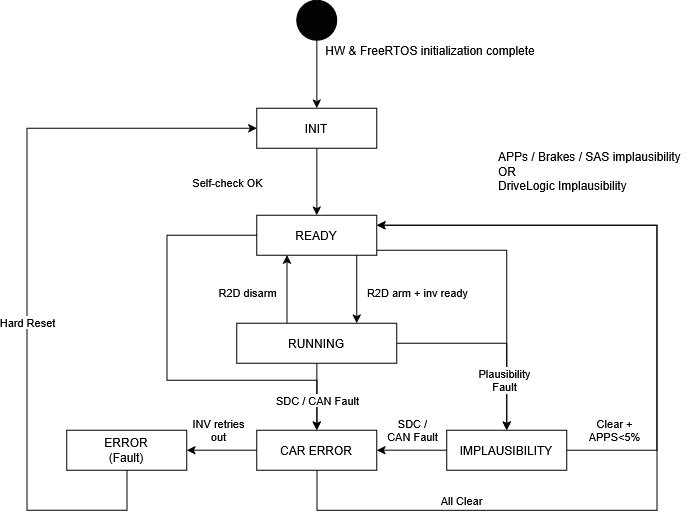

The diagram above was exported from draw.io. Its source (the exported page's mxGraphModel, read from the mxfile embedded in the PNG):
<mxGraphModel dx="975" dy="550" grid="1" gridSize="10" guides="1" tooltips="1" connect="1" arrows="1" fold="1" page="1" pageScale="1" pageWidth="827" pageHeight="1169" math="0" shadow="0">
  <root>
    <mxCell id="0" />
    <mxCell id="1" parent="0" />
    <mxCell id="gXlQOLPpcGc-0N8KyWm_-6" edge="1" parent="1" source="gXlQOLPpcGc-0N8KyWm_-4" style="edgeStyle=orthogonalEdgeStyle;rounded=0;orthogonalLoop=1;jettySize=auto;html=1;" target="gXlQOLPpcGc-0N8KyWm_-5" value="">
      <mxGeometry relative="1" as="geometry" />
    </mxCell>
    <mxCell id="gXlQOLPpcGc-0N8KyWm_-4" parent="1" style="ellipse;whiteSpace=wrap;html=1;shapeInside=1;aspect=fixed;fillColor=light-dark(#030303,#66B2FF);fillStyle=solid;gradientColor=none;" value="" vertex="1">
      <mxGeometry height="40" width="40" x="390" y="50" as="geometry" />
    </mxCell>
    <mxCell id="gXlQOLPpcGc-0N8KyWm_-11" edge="1" parent="1" source="gXlQOLPpcGc-0N8KyWm_-5" style="edgeStyle=orthogonalEdgeStyle;rounded=0;orthogonalLoop=1;jettySize=auto;html=1;" target="gXlQOLPpcGc-0N8KyWm_-10" value="">
      <mxGeometry relative="1" as="geometry" />
    </mxCell>
    <mxCell id="gXlQOLPpcGc-0N8KyWm_-12" connectable="0" parent="gXlQOLPpcGc-0N8KyWm_-11" style="edgeLabel;html=1;align=center;verticalAlign=middle;resizable=0;points=[];" value="Self-check OK" vertex="1">
      <mxGeometry relative="1" x="-0.2371" as="geometry">
        <mxPoint x="-90" y="8" as="offset" />
      </mxGeometry>
    </mxCell>
    <mxCell id="gXlQOLPpcGc-0N8KyWm_-5" parent="1" style="whiteSpace=wrap;html=1;fillColor=light-dark(#FFFFFF,#66B2FF);fillStyle=auto;gradientColor=none;" value="&lt;div&gt;INIT&lt;/div&gt;" vertex="1">
      <mxGeometry height="40" width="120" x="350" y="158" as="geometry" />
    </mxCell>
    <mxCell id="gXlQOLPpcGc-0N8KyWm_-7" parent="1" style="text;html=1;whiteSpace=wrap;strokeColor=none;fillColor=none;align=center;verticalAlign=middle;rounded=0;" value="HW &amp;amp; FreeRTOS initialization complete" vertex="1">
      <mxGeometry height="30" width="220" x="414" y="85" as="geometry" />
    </mxCell>
    <mxCell id="kQwHxNmtx-TrNXQ0J0ZO-2" edge="1" parent="1" source="gXlQOLPpcGc-0N8KyWm_-10" style="edgeStyle=orthogonalEdgeStyle;rounded=0;orthogonalLoop=1;jettySize=auto;html=1;entryX=0.75;entryY=0;entryDx=0;entryDy=0;" target="gXlQOLPpcGc-0N8KyWm_-13">
      <mxGeometry relative="1" as="geometry">
        <Array as="points">
          <mxPoint x="450" y="310" />
          <mxPoint x="450" y="310" />
        </Array>
      </mxGeometry>
    </mxCell>
    <mxCell id="kQwHxNmtx-TrNXQ0J0ZO-7" connectable="0" parent="kQwHxNmtx-TrNXQ0J0ZO-2" style="edgeLabel;html=1;align=center;verticalAlign=middle;resizable=0;points=[];" value="R2D arm + inv ready" vertex="1">
      <mxGeometry relative="1" x="-0.1633" y="1" as="geometry">
        <mxPoint x="59" y="9" as="offset" />
      </mxGeometry>
    </mxCell>
    <mxCell id="kQwHxNmtx-TrNXQ0J0ZO-8" edge="1" parent="1" source="gXlQOLPpcGc-0N8KyWm_-10" style="edgeStyle=orthogonalEdgeStyle;rounded=0;orthogonalLoop=1;jettySize=auto;html=1;entryX=0.5;entryY=0;entryDx=0;entryDy=0;" target="gXlQOLPpcGc-0N8KyWm_-17">
      <mxGeometry relative="1" as="geometry">
        <Array as="points">
          <mxPoint x="600" y="300" />
        </Array>
      </mxGeometry>
    </mxCell>
    <mxCell id="kQwHxNmtx-TrNXQ0J0ZO-9" edge="1" parent="1" source="gXlQOLPpcGc-0N8KyWm_-10" style="edgeStyle=orthogonalEdgeStyle;rounded=0;orthogonalLoop=1;jettySize=auto;html=1;entryX=0.5;entryY=0;entryDx=0;entryDy=0;" target="RcXFYnkffBIIQLoIEhNP-6">
      <mxGeometry relative="1" as="geometry">
        <Array as="points">
          <mxPoint x="260" y="285" />
          <mxPoint x="260" y="430" />
          <mxPoint x="410" y="430" />
        </Array>
      </mxGeometry>
    </mxCell>
    <mxCell id="gXlQOLPpcGc-0N8KyWm_-10" parent="1" style="whiteSpace=wrap;html=1;fillColor=light-dark(#FFFFFF,#66B2FF);fillStyle=auto;gradientColor=none;" value="READY" vertex="1">
      <mxGeometry height="40" width="120" x="350" y="265" as="geometry" />
    </mxCell>
    <mxCell id="RcXFYnkffBIIQLoIEhNP-5" edge="1" parent="1" source="gXlQOLPpcGc-0N8KyWm_-13" style="edgeStyle=orthogonalEdgeStyle;rounded=0;orthogonalLoop=1;jettySize=auto;html=1;entryX=0.5;entryY=0;entryDx=0;entryDy=0;" target="gXlQOLPpcGc-0N8KyWm_-17">
      <mxGeometry relative="1" as="geometry" />
    </mxCell>
    <mxCell id="kQwHxNmtx-TrNXQ0J0ZO-1" connectable="0" parent="RcXFYnkffBIIQLoIEhNP-5" style="edgeLabel;html=1;align=center;verticalAlign=middle;resizable=0;points=[];" value="&lt;div&gt;Plausibility&lt;/div&gt;&lt;div&gt;Fault&lt;/div&gt;" vertex="1">
      <mxGeometry relative="1" x="0.0846" as="geometry">
        <mxPoint y="37" as="offset" />
      </mxGeometry>
    </mxCell>
    <mxCell id="RcXFYnkffBIIQLoIEhNP-7" edge="1" parent="1" source="gXlQOLPpcGc-0N8KyWm_-13" style="edgeStyle=orthogonalEdgeStyle;rounded=0;orthogonalLoop=1;jettySize=auto;html=1;entryX=0.5;entryY=0;entryDx=0;entryDy=0;" target="RcXFYnkffBIIQLoIEhNP-6">
      <mxGeometry relative="1" as="geometry" />
    </mxCell>
    <mxCell id="RcXFYnkffBIIQLoIEhNP-8" connectable="0" parent="RcXFYnkffBIIQLoIEhNP-7" style="edgeLabel;html=1;align=center;verticalAlign=middle;resizable=0;points=[];" value="SDC / CAN Fault" vertex="1">
      <mxGeometry relative="1" x="-0.1124" y="3" as="geometry">
        <mxPoint x="-3" y="7" as="offset" />
      </mxGeometry>
    </mxCell>
    <mxCell id="RcXFYnkffBIIQLoIEhNP-18" edge="1" parent="1" source="gXlQOLPpcGc-0N8KyWm_-13" style="edgeStyle=orthogonalEdgeStyle;rounded=0;orthogonalLoop=1;jettySize=auto;html=1;" target="gXlQOLPpcGc-0N8KyWm_-10" value="">
      <mxGeometry relative="1" as="geometry">
        <Array as="points">
          <mxPoint x="380" y="310" />
          <mxPoint x="380" y="310" />
        </Array>
      </mxGeometry>
    </mxCell>
    <mxCell id="RcXFYnkffBIIQLoIEhNP-19" connectable="0" parent="RcXFYnkffBIIQLoIEhNP-18" style="edgeLabel;html=1;align=center;verticalAlign=middle;resizable=0;points=[];" value="R2D disarm" vertex="1">
      <mxGeometry relative="1" x="-0.1178" as="geometry">
        <mxPoint x="-40" y="-1" as="offset" />
      </mxGeometry>
    </mxCell>
    <mxCell id="gXlQOLPpcGc-0N8KyWm_-13" parent="1" style="whiteSpace=wrap;html=1;fillColor=light-dark(#FFFFFF,#66B2FF);fillStyle=auto;gradientColor=none;" value="RUNNING" vertex="1">
      <mxGeometry height="40" width="160" x="330" y="373" as="geometry" />
    </mxCell>
    <mxCell id="RcXFYnkffBIIQLoIEhNP-3" edge="1" parent="1" source="gXlQOLPpcGc-0N8KyWm_-17" style="edgeStyle=orthogonalEdgeStyle;rounded=0;orthogonalLoop=1;jettySize=auto;html=1;entryX=1;entryY=0.25;entryDx=0;entryDy=0;exitX=1;exitY=0.5;exitDx=0;exitDy=0;" target="gXlQOLPpcGc-0N8KyWm_-10">
      <mxGeometry relative="1" as="geometry">
        <Array as="points">
          <mxPoint x="750" y="500" />
          <mxPoint x="750" y="275" />
        </Array>
      </mxGeometry>
    </mxCell>
    <mxCell id="kQwHxNmtx-TrNXQ0J0ZO-3" connectable="0" parent="RcXFYnkffBIIQLoIEhNP-3" style="edgeLabel;html=1;align=center;verticalAlign=middle;resizable=0;points=[];" value="Clear +&lt;br&gt;APPS&amp;lt;5%" vertex="1">
      <mxGeometry relative="1" x="-0.8597" as="geometry">
        <mxPoint x="5" y="-20" as="offset" />
      </mxGeometry>
    </mxCell>
    <mxCell id="kQwHxNmtx-TrNXQ0J0ZO-4" edge="1" parent="1" source="gXlQOLPpcGc-0N8KyWm_-17" style="edgeStyle=orthogonalEdgeStyle;rounded=0;orthogonalLoop=1;jettySize=auto;html=1;" target="RcXFYnkffBIIQLoIEhNP-6" value="">
      <mxGeometry relative="1" as="geometry" />
    </mxCell>
    <mxCell id="kQwHxNmtx-TrNXQ0J0ZO-6" connectable="0" parent="kQwHxNmtx-TrNXQ0J0ZO-4" style="edgeLabel;html=1;align=center;verticalAlign=middle;resizable=0;points=[];" value="&lt;div&gt;SDC /&lt;/div&gt;&lt;div&gt;CAN Fault&lt;/div&gt;" vertex="1">
      <mxGeometry relative="1" x="-0.1078" y="-1" as="geometry">
        <mxPoint x="-4" y="-19" as="offset" />
      </mxGeometry>
    </mxCell>
    <mxCell id="gXlQOLPpcGc-0N8KyWm_-17" parent="1" style="whiteSpace=wrap;html=1;fillColor=light-dark(#FFFFFF,#66B2FF);fillStyle=auto;gradientColor=none;" value="IMPLAUSIBILITY" vertex="1">
      <mxGeometry height="40" width="120" x="540" y="480" as="geometry" />
    </mxCell>
    <mxCell id="gXlQOLPpcGc-0N8KyWm_-19" parent="1" style="text;whiteSpace=wrap;html=1;" value="APPs / Brakes / SAS implausibility&lt;br&gt;OR&amp;nbsp;&lt;br&gt;DriveLogic Implausibility" vertex="1">
      <mxGeometry height="50" width="200" x="590" y="193" as="geometry" />
    </mxCell>
    <mxCell id="gXlQOLPpcGc-0N8KyWm_-34" edge="1" parent="1" source="gXlQOLPpcGc-0N8KyWm_-30" style="edgeStyle=orthogonalEdgeStyle;rounded=0;orthogonalLoop=1;jettySize=auto;html=1;entryX=0;entryY=0.5;entryDx=0;entryDy=0;" target="gXlQOLPpcGc-0N8KyWm_-5">
      <mxGeometry relative="1" as="geometry">
        <Array as="points">
          <mxPoint x="220" y="560" />
          <mxPoint x="120.05" y="560" />
          <mxPoint x="120.05" y="178" />
        </Array>
      </mxGeometry>
    </mxCell>
    <mxCell id="RcXFYnkffBIIQLoIEhNP-13" connectable="0" parent="gXlQOLPpcGc-0N8KyWm_-34" style="edgeLabel;html=1;align=center;verticalAlign=middle;resizable=0;points=[];" value="Hard Reset" vertex="1">
      <mxGeometry relative="1" x="-0.346" y="2" as="geometry">
        <mxPoint x="2" y="-82" as="offset" />
      </mxGeometry>
    </mxCell>
    <mxCell id="gXlQOLPpcGc-0N8KyWm_-30" parent="1" style="whiteSpace=wrap;html=1;fillColor=light-dark(#FFFFFF,#66B2FF);fillStyle=auto;gradientColor=none;" value="ERROR&lt;br&gt;(Fault)" vertex="1">
      <mxGeometry height="40" width="120" x="160" y="480" as="geometry" />
    </mxCell>
    <mxCell id="RcXFYnkffBIIQLoIEhNP-11" edge="1" parent="1" source="RcXFYnkffBIIQLoIEhNP-6" style="edgeStyle=orthogonalEdgeStyle;rounded=0;orthogonalLoop=1;jettySize=auto;html=1;entryX=1;entryY=0.5;entryDx=0;entryDy=0;" target="gXlQOLPpcGc-0N8KyWm_-30">
      <mxGeometry relative="1" as="geometry" />
    </mxCell>
    <mxCell id="RcXFYnkffBIIQLoIEhNP-12" connectable="0" parent="RcXFYnkffBIIQLoIEhNP-11" style="edgeLabel;html=1;align=center;verticalAlign=middle;resizable=0;points=[];" value="&lt;div&gt;INV retries&lt;/div&gt;&lt;div&gt;out&lt;/div&gt;" vertex="1">
      <mxGeometry relative="1" x="-0.1306" y="-1" as="geometry">
        <mxPoint x="-8" y="-19" as="offset" />
      </mxGeometry>
    </mxCell>
    <mxCell id="RcXFYnkffBIIQLoIEhNP-14" edge="1" parent="1" source="RcXFYnkffBIIQLoIEhNP-6" style="edgeStyle=orthogonalEdgeStyle;rounded=0;orthogonalLoop=1;jettySize=auto;html=1;entryX=1;entryY=0.25;entryDx=0;entryDy=0;" target="gXlQOLPpcGc-0N8KyWm_-10">
      <mxGeometry relative="1" as="geometry">
        <Array as="points">
          <mxPoint x="410" y="560.05" />
          <mxPoint x="750" y="560.05" />
          <mxPoint x="750" y="275" />
        </Array>
      </mxGeometry>
    </mxCell>
    <mxCell id="RcXFYnkffBIIQLoIEhNP-15" connectable="0" parent="RcXFYnkffBIIQLoIEhNP-14" style="edgeLabel;html=1;align=center;verticalAlign=middle;resizable=0;points=[];" value="All Clear" vertex="1">
      <mxGeometry relative="1" x="-0.6369" y="1" as="geometry">
        <mxPoint x="13" y="-9" as="offset" />
      </mxGeometry>
    </mxCell>
    <mxCell id="RcXFYnkffBIIQLoIEhNP-6" parent="1" style="whiteSpace=wrap;html=1;fillColor=light-dark(#FFFFFF,#66B2FF);fillStyle=auto;gradientColor=none;" value="CAR ERROR" vertex="1">
      <mxGeometry height="40" width="120" x="350" y="480" as="geometry" />
    </mxCell>
  </root>
</mxGraphModel>